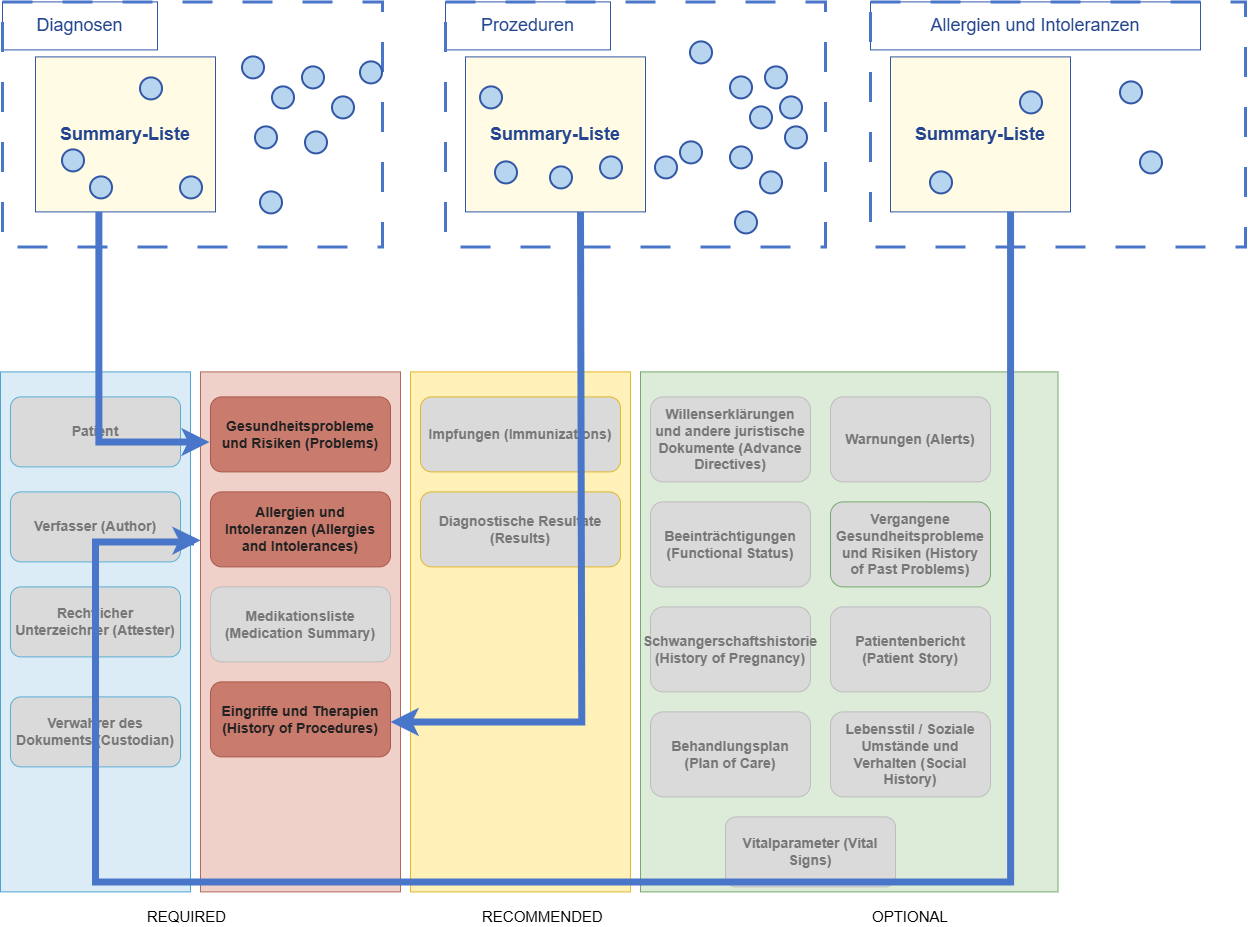

The diagram above was exported from draw.io. Its source (the exported page's mxGraphModel, read from the mxfile embedded in the PNG):
<mxGraphModel dx="2934" dy="1717" grid="1" gridSize="10" guides="1" tooltips="1" connect="1" arrows="1" fold="1" page="1" pageScale="1" pageWidth="1400" pageHeight="1050" math="0" shadow="0">
  <root>
    <mxCell id="0" />
    <mxCell id="1" parent="0" />
    <mxCell id="proc" parent="1" style="rounded=0;whiteSpace=wrap;html=1;strokeColor=#3157A6;fillColor=none;fontColor=#24458F;fontSize=18;" value="Prozeduren" vertex="1">
      <mxGeometry height="48" width="165" x="465" y="40" as="geometry" />
    </mxCell>
    <mxCell id="all" parent="1" style="rounded=0;whiteSpace=wrap;html=1;strokeColor=#3157A6;fillColor=none;fontColor=#24458F;fontSize=18;" value="Allergien und Intoleranzen" vertex="1">
      <mxGeometry height="48" width="330" x="890" y="40" as="geometry" />
    </mxCell>
    <mxCell id="diag" parent="1" style="rounded=0;whiteSpace=wrap;html=1;strokeColor=#3157A6;fillColor=none;fontColor=#24458F;fontSize=18;" value="Diagnosen" vertex="1">
      <mxGeometry height="48" width="155" x="22" y="40" as="geometry" />
    </mxCell>
    <mxCell id="box2" parent="1" style="rounded=0;whiteSpace=wrap;html=1;strokeColor=#4A76C9;fillColor=none;dashed=1;dashPattern=10 10;strokeWidth=3;" vertex="1">
      <mxGeometry height="245" width="380" x="465" y="40" as="geometry" />
    </mxCell>
    <mxCell id="box1" parent="1" style="rounded=0;whiteSpace=wrap;html=1;strokeColor=#4A76C9;fillColor=none;dashed=1;dashPattern=10 10;strokeWidth=3;fontStyle=1" vertex="1">
      <mxGeometry height="245" width="380" x="22" y="40" as="geometry" />
    </mxCell>
    <mxCell id="box3" parent="1" style="rounded=0;whiteSpace=wrap;html=1;strokeColor=#4A76C9;fillColor=none;dashed=1;dashPattern=10 10;strokeWidth=3;" vertex="1">
      <mxGeometry height="245" width="375" x="890" y="40" as="geometry" />
    </mxCell>
    <mxCell id="sum1" parent="1" style="rounded=0;whiteSpace=wrap;html=1;strokeColor=#3157A6;fillColor=#FFFBE5;fontColor=#24458F;fontSize=18;align=center;verticalAlign=middle;" value="&lt;b&gt;Summary-Liste&lt;/b&gt;" vertex="1">
      <mxGeometry height="155" width="180" x="55" y="95" as="geometry" />
    </mxCell>
    <mxCell id="sum2" parent="1" style="rounded=0;whiteSpace=wrap;html=1;strokeColor=#3157A6;fillColor=#FFFBE5;fontColor=#24458F;fontSize=18;align=center;verticalAlign=middle;" value="&lt;b&gt;Summary-Liste&lt;/b&gt;" vertex="1">
      <mxGeometry height="155" width="180" x="485" y="95" as="geometry" />
    </mxCell>
    <mxCell id="sum3" parent="1" style="rounded=0;whiteSpace=wrap;html=1;strokeColor=#3157A6;fillColor=#FFFBE5;fontColor=#24458F;fontSize=18;align=center;verticalAlign=middle;" value="&lt;b&gt;Summary-Liste&lt;/b&gt;" vertex="1">
      <mxGeometry height="155" width="180" x="910" y="95" as="geometry" />
    </mxCell>
    <mxCell id="d0" parent="1" style="ellipse;whiteSpace=wrap;html=1;strokeColor=#3157A6;fillColor=#B7D5EE;strokeWidth=2;" vertex="1">
      <mxGeometry height="22" width="22" x="82" y="188" as="geometry" />
    </mxCell>
    <mxCell id="d1" parent="1" style="ellipse;whiteSpace=wrap;html=1;strokeColor=#3157A6;fillColor=#B7D5EE;strokeWidth=2;" vertex="1">
      <mxGeometry height="22" width="22" x="110" y="215" as="geometry" />
    </mxCell>
    <mxCell id="d2" parent="1" style="ellipse;whiteSpace=wrap;html=1;strokeColor=#3157A6;fillColor=#B7D5EE;strokeWidth=2;" vertex="1">
      <mxGeometry height="22" width="22" x="160" y="116" as="geometry" />
    </mxCell>
    <mxCell id="d3" parent="1" style="ellipse;whiteSpace=wrap;html=1;strokeColor=#3157A6;fillColor=#B7D5EE;strokeWidth=2;" vertex="1">
      <mxGeometry height="22" width="22" x="200" y="215" as="geometry" />
    </mxCell>
    <mxCell id="d4" parent="1" style="ellipse;whiteSpace=wrap;html=1;strokeColor=#3157A6;fillColor=#B7D5EE;strokeWidth=2;" vertex="1">
      <mxGeometry height="22" width="22" x="262" y="95" as="geometry" />
    </mxCell>
    <mxCell id="d5" parent="1" style="ellipse;whiteSpace=wrap;html=1;strokeColor=#3157A6;fillColor=#B7D5EE;strokeWidth=2;" vertex="1">
      <mxGeometry height="22" width="22" x="292" y="125" as="geometry" />
    </mxCell>
    <mxCell id="d6" parent="1" style="ellipse;whiteSpace=wrap;html=1;strokeColor=#3157A6;fillColor=#B7D5EE;strokeWidth=2;" vertex="1">
      <mxGeometry height="22" width="22" x="322" y="105" as="geometry" />
    </mxCell>
    <mxCell id="d7" parent="1" style="ellipse;whiteSpace=wrap;html=1;strokeColor=#3157A6;fillColor=#B7D5EE;strokeWidth=2;" vertex="1">
      <mxGeometry height="22" width="22" x="352" y="135" as="geometry" />
    </mxCell>
    <mxCell id="d8" parent="1" style="ellipse;whiteSpace=wrap;html=1;strokeColor=#3157A6;fillColor=#B7D5EE;strokeWidth=2;" vertex="1">
      <mxGeometry height="22" width="22" x="380" y="100" as="geometry" />
    </mxCell>
    <mxCell id="d9" parent="1" style="ellipse;whiteSpace=wrap;html=1;strokeColor=#3157A6;fillColor=#B7D5EE;strokeWidth=2;" vertex="1">
      <mxGeometry height="22" width="22" x="275" y="165" as="geometry" />
    </mxCell>
    <mxCell id="d10" parent="1" style="ellipse;whiteSpace=wrap;html=1;strokeColor=#3157A6;fillColor=#B7D5EE;strokeWidth=2;" vertex="1">
      <mxGeometry height="22" width="22" x="325" y="170" as="geometry" />
    </mxCell>
    <mxCell id="p0" parent="1" style="ellipse;whiteSpace=wrap;html=1;strokeColor=#3157A6;fillColor=#B7D5EE;strokeWidth=2;" vertex="1">
      <mxGeometry height="22" width="22" x="500" y="125" as="geometry" />
    </mxCell>
    <mxCell id="p1" parent="1" style="ellipse;whiteSpace=wrap;html=1;strokeColor=#3157A6;fillColor=#B7D5EE;strokeWidth=2;" vertex="1">
      <mxGeometry height="22" width="22" x="515" y="200" as="geometry" />
    </mxCell>
    <mxCell id="p3" parent="1" style="ellipse;whiteSpace=wrap;html=1;strokeColor=#3157A6;fillColor=#B7D5EE;strokeWidth=2;" vertex="1">
      <mxGeometry height="22" width="22" x="570" y="205" as="geometry" />
    </mxCell>
    <mxCell id="p5" parent="1" style="ellipse;whiteSpace=wrap;html=1;strokeColor=#3157A6;fillColor=#B7D5EE;strokeWidth=2;" vertex="1">
      <mxGeometry height="22" width="22" x="620" y="195" as="geometry" />
    </mxCell>
    <mxCell id="p7" parent="1" style="ellipse;whiteSpace=wrap;html=1;strokeColor=#3157A6;fillColor=#B7D5EE;strokeWidth=2;" vertex="1">
      <mxGeometry height="22" width="22" x="675" y="195" as="geometry" />
    </mxCell>
    <mxCell id="p8" parent="1" style="ellipse;whiteSpace=wrap;html=1;strokeColor=#3157A6;fillColor=#B7D5EE;strokeWidth=2;" vertex="1">
      <mxGeometry height="22" width="22" x="700" y="180" as="geometry" />
    </mxCell>
    <mxCell id="p9" parent="1" style="ellipse;whiteSpace=wrap;html=1;strokeColor=#3157A6;fillColor=#B7D5EE;strokeWidth=2;" vertex="1">
      <mxGeometry height="22" width="22" x="750" y="115" as="geometry" />
    </mxCell>
    <mxCell id="p10" parent="1" style="ellipse;whiteSpace=wrap;html=1;strokeColor=#3157A6;fillColor=#B7D5EE;strokeWidth=2;" vertex="1">
      <mxGeometry height="22" width="22" x="785" y="105" as="geometry" />
    </mxCell>
    <mxCell id="p11" parent="1" style="ellipse;whiteSpace=wrap;html=1;strokeColor=#3157A6;fillColor=#B7D5EE;strokeWidth=2;" vertex="1">
      <mxGeometry height="22" width="22" x="800" y="135" as="geometry" />
    </mxCell>
    <mxCell id="p12" parent="1" style="ellipse;whiteSpace=wrap;html=1;strokeColor=#3157A6;fillColor=#B7D5EE;strokeWidth=2;" vertex="1">
      <mxGeometry height="22" width="22" x="770" y="145" as="geometry" />
    </mxCell>
    <mxCell id="p13" parent="1" style="ellipse;whiteSpace=wrap;html=1;strokeColor=#3157A6;fillColor=#B7D5EE;strokeWidth=2;" vertex="1">
      <mxGeometry height="22" width="22" x="805" y="165" as="geometry" />
    </mxCell>
    <mxCell id="p14" parent="1" style="ellipse;whiteSpace=wrap;html=1;strokeColor=#3157A6;fillColor=#B7D5EE;strokeWidth=2;" vertex="1">
      <mxGeometry height="22" width="22" x="750" y="185" as="geometry" />
    </mxCell>
    <mxCell id="p15" parent="1" style="ellipse;whiteSpace=wrap;html=1;strokeColor=#3157A6;fillColor=#B7D5EE;strokeWidth=2;" vertex="1">
      <mxGeometry height="22" width="22" x="780" y="210" as="geometry" />
    </mxCell>
    <mxCell id="p17" parent="1" style="ellipse;whiteSpace=wrap;html=1;strokeColor=#3157A6;fillColor=#B7D5EE;strokeWidth=2;" vertex="1">
      <mxGeometry height="22" width="22" x="755" y="250" as="geometry" />
    </mxCell>
    <mxCell id="adminCol" parent="1" style="rounded=0;whiteSpace=wrap;html=1;strokeColor=#4EA3D1;fillColor=#DCECF6;" vertex="1">
      <mxGeometry height="520" width="190" x="20" y="410" as="geometry" />
    </mxCell>
    <mxCell id="reqCol" parent="1" style="rounded=0;whiteSpace=wrap;html=1;strokeColor=#B56A5D;fillColor=#F0D1C9;" vertex="1">
      <mxGeometry height="520" width="200" x="220" y="410" as="geometry" />
    </mxCell>
    <mxCell id="recCol" parent="1" style="rounded=0;whiteSpace=wrap;html=1;strokeColor=#E2B82D;fillColor=#FFF1B8;" vertex="1">
      <mxGeometry height="520" width="220" x="430" y="410" as="geometry" />
    </mxCell>
    <mxCell id="optCol" parent="1" style="rounded=0;whiteSpace=wrap;html=1;strokeColor=#76A96F;fillColor=#DCECD8;" vertex="1">
      <mxGeometry height="520" width="417.5" x="660" y="410" as="geometry" />
    </mxCell>
    <mxCell id="adm0" parent="1" style="rounded=1;whiteSpace=wrap;html=1;strokeColor=#5BAED3;fillColor=#DADADA;fontColor=#777777;fontSize=14;fontStyle=1;spacing=5;" value="Patient" vertex="1">
      <mxGeometry height="70" width="170" x="30" y="435" as="geometry" />
    </mxCell>
    <mxCell id="adm1" parent="1" style="rounded=1;whiteSpace=wrap;html=1;strokeColor=#5BAED3;fillColor=#DADADA;fontColor=#777777;fontSize=14;fontStyle=1;spacing=5;" value="Verfasser (Author)" vertex="1">
      <mxGeometry height="70" width="170" x="30" y="530" as="geometry" />
    </mxCell>
    <mxCell id="adm2" parent="1" style="rounded=1;whiteSpace=wrap;html=1;strokeColor=#5BAED3;fillColor=#DADADA;fontColor=#777777;fontSize=14;fontStyle=1;spacing=5;" value="Rechtlicher Unterzeichner (Attester)" vertex="1">
      <mxGeometry height="70" width="170" x="30" y="625" as="geometry" />
    </mxCell>
    <mxCell id="adm3" parent="1" style="rounded=1;whiteSpace=wrap;html=1;strokeColor=#5BAED3;fillColor=#DADADA;fontColor=#777777;fontSize=14;fontStyle=1;spacing=5;" value="Verwahrer des Dokuments (Custodian)" vertex="1">
      <mxGeometry height="70" width="170" x="30" y="735" as="geometry" />
    </mxCell>
    <mxCell id="req1" parent="1" style="rounded=1;whiteSpace=wrap;html=1;strokeColor=#A9584B;fillColor=#C97C6D;fontColor=#222;fontSize=14;fontStyle=1;spacing=5;" value="Gesundheitsprobleme und Risiken (Problems)" vertex="1">
      <mxGeometry height="75" width="180" x="230" y="435" as="geometry" />
    </mxCell>
    <mxCell id="allReq" parent="1" style="rounded=1;whiteSpace=wrap;html=1;strokeColor=#A9584B;fillColor=#C97C6D;fontColor=#222;fontSize=14;fontStyle=1;spacing=5;" value="Allergien und Intoleranzen (Allergies and Intolerances)" vertex="1">
      <mxGeometry height="75" width="180" x="230" y="530" as="geometry" />
    </mxCell>
    <mxCell id="med" parent="1" style="rounded=1;whiteSpace=wrap;html=1;strokeColor=#BDBDBD;fillColor=#DADADA;fontColor=#777;fontSize=14;fontStyle=1;spacing=5;" value="Medikationsliste (Medication Summary)" vertex="1">
      <mxGeometry height="75" width="180" x="230" y="625" as="geometry" />
    </mxCell>
    <mxCell id="procReq" parent="1" style="rounded=1;whiteSpace=wrap;html=1;strokeColor=#A9584B;fillColor=#C97C6D;fontColor=#222;fontSize=14;fontStyle=1;spacing=5;" value="Eingriffe und Therapien (History of Procedures)" vertex="1">
      <mxGeometry height="75" width="180" x="230" y="720" as="geometry" />
    </mxCell>
    <mxCell id="imm" parent="1" style="rounded=1;whiteSpace=wrap;html=1;strokeColor=#E0B62D;fillColor=#DADADA;fontColor=#777777;fontSize=14;fontStyle=1;spacing=5;fontFamily=Helvetica;align=center;verticalAlign=middle;" value="Impfungen (Immunizations)" vertex="1">
      <mxGeometry height="75" width="200" x="440" y="435" as="geometry" />
    </mxCell>
    <mxCell id="results" parent="1" style="rounded=1;whiteSpace=wrap;html=1;strokeColor=#E0B62D;fillColor=#DADADA;fontColor=#777777;fontSize=14;fontStyle=1;spacing=5;" value="Diagnostische Resultate (Results)" vertex="1">
      <mxGeometry height="75" width="200" x="440" y="530" as="geometry" />
    </mxCell>
    <mxCell id="adv" parent="1" style="rounded=1;whiteSpace=wrap;html=1;strokeColor=#BDBDBD;fillColor=#DADADA;fontColor=#777;fontSize=14;fontStyle=1;spacing=5;" value="Willenserklärungen und andere juristische Dokumente (Advance Directives)" vertex="1">
      <mxGeometry height="85" width="160" x="670" y="435" as="geometry" />
    </mxCell>
    <mxCell id="alerts" parent="1" style="rounded=1;whiteSpace=wrap;html=1;strokeColor=#BDBDBD;fillColor=#DADADA;fontColor=#777;fontSize=14;fontStyle=1;spacing=5;" value="Warnungen (Alerts)" vertex="1">
      <mxGeometry height="85" width="160" x="850" y="435" as="geometry" />
    </mxCell>
    <mxCell id="func" parent="1" style="rounded=1;whiteSpace=wrap;html=1;strokeColor=#BDBDBD;fillColor=#DADADA;fontColor=#777;fontSize=14;fontStyle=1;spacing=5;" value="Beeinträchtigungen (Functional Status)" vertex="1">
      <mxGeometry height="85" width="160" x="670" y="540" as="geometry" />
    </mxCell>
    <mxCell id="past" parent="1" style="rounded=1;whiteSpace=wrap;html=1;strokeColor=#75A96E;fillColor=light-dark(#dadada, #295a0d);fontColor=light-dark(#777777, #ededed);fontSize=14;fontStyle=1;spacing=5;labelBorderColor=none;textShadow=0;" value="&lt;span&gt;Vergangene Gesundheitsprobleme und Risiken (History of Past Problems)&lt;/span&gt;" vertex="1">
      <mxGeometry height="85" width="160" x="850" y="540" as="geometry" />
    </mxCell>
    <mxCell id="preg" parent="1" style="rounded=1;whiteSpace=wrap;html=1;strokeColor=#BDBDBD;fillColor=#DADADA;fontColor=#777;fontSize=14;fontStyle=1;spacing=5;" value="Schwangerschaftshistorie (History of Pregnancy)" vertex="1">
      <mxGeometry height="85" width="160" x="670" y="645" as="geometry" />
    </mxCell>
    <mxCell id="story" parent="1" style="rounded=1;whiteSpace=wrap;html=1;strokeColor=#BDBDBD;fillColor=#DADADA;fontColor=#777;fontSize=14;fontStyle=1;spacing=5;" value="Patientenbericht (Patient Story)" vertex="1">
      <mxGeometry height="85" width="160" x="850" y="645" as="geometry" />
    </mxCell>
    <mxCell id="plan" parent="1" style="rounded=1;whiteSpace=wrap;html=1;strokeColor=#BDBDBD;fillColor=#DADADA;fontColor=#777;fontSize=14;fontStyle=1;spacing=5;" value="Behandlungsplan (Plan of Care)" vertex="1">
      <mxGeometry height="85" width="160" x="670" y="750" as="geometry" />
    </mxCell>
    <mxCell id="social" parent="1" style="rounded=1;whiteSpace=wrap;html=1;strokeColor=#BDBDBD;fillColor=#DADADA;fontColor=#777;fontSize=14;fontStyle=1;spacing=5;" value="Lebensstil / Soziale Umstände und Verhalten (Social History)" vertex="1">
      <mxGeometry height="85" width="160" x="850" y="750" as="geometry" />
    </mxCell>
    <mxCell id="vitals" parent="1" style="rounded=1;whiteSpace=wrap;html=1;strokeColor=#BDBDBD;fillColor=#DADADA;fontColor=#777;fontSize=14;fontStyle=1;spacing=5;" value="Vitalparameter (Vital Signs)" vertex="1">
      <mxGeometry height="70" width="170" x="745" y="855" as="geometry" />
    </mxCell>
    <mxCell id="requiredLabel" parent="1" style="text;html=1;strokeColor=none;fillColor=none;fontSize=15;" value="REQUIRED" vertex="1">
      <mxGeometry height="25" width="70" x="165" y="940" as="geometry" />
    </mxCell>
    <mxCell id="recommendedLabel" parent="1" style="text;html=1;strokeColor=none;fillColor=none;fontSize=15;" value="RECOMMENDED" vertex="1">
      <mxGeometry height="25" width="100" x="500" y="940" as="geometry" />
    </mxCell>
    <mxCell id="optionalLabel" parent="1" style="text;html=1;strokeColor=none;fillColor=none;fontSize=15;" value="OPTIONAL" vertex="1">
      <mxGeometry height="25" width="80" x="890" y="940" as="geometry" />
    </mxCell>
    <mxCell id="C4wIt0l-TUZeniDyMsFx-9" edge="1" parent="1" source="box1" style="edgeStyle=orthogonalEdgeStyle;rounded=0;orthogonalLoop=1;jettySize=auto;html=1;innerLoopWaypoints=1;exitX=0.5;exitY=1;exitDx=0;exitDy=0;" target="box1">
      <mxGeometry relative="1" as="geometry" />
    </mxCell>
    <mxCell id="C4wIt0l-TUZeniDyMsFx-14" edge="1" parent="1" style="edgeStyle=orthogonalEdgeStyle;rounded=0;orthogonalLoop=1;jettySize=auto;html=1;curved=0;strokeWidth=7;strokeColor=#4A76C9;">
      <mxGeometry relative="1" as="geometry">
        <Array as="points">
          <mxPoint x="118.43" y="480.14" />
        </Array>
        <mxPoint x="118.43" y="250" as="sourcePoint" />
        <mxPoint x="229.14" y="480.16" as="targetPoint" />
      </mxGeometry>
    </mxCell>
    <mxCell id="C4wIt0l-TUZeniDyMsFx-15" edge="1" parent="1" style="edgeStyle=orthogonalEdgeStyle;rounded=0;orthogonalLoop=1;jettySize=auto;html=1;exitX=0.25;exitY=1;exitDx=0;exitDy=0;curved=0;strokeWidth=7;strokeColor=#4A76C9;" target="procReq">
      <mxGeometry relative="1" as="geometry">
        <Array as="points">
          <mxPoint x="601.29" y="760" />
        </Array>
        <mxPoint x="600" y="250" as="sourcePoint" />
        <mxPoint x="721.25" y="480" as="targetPoint" />
      </mxGeometry>
    </mxCell>
    <mxCell id="C4wIt0l-TUZeniDyMsFx-29" edge="1" parent="1" source="sum3" style="edgeStyle=orthogonalEdgeStyle;rounded=0;orthogonalLoop=1;jettySize=auto;html=1;curved=0;strokeWidth=7;strokeColor=#4A76C9;entryX=0;entryY=0.324;entryDx=0;entryDy=0;entryPerimeter=0;exitX=0.667;exitY=0.999;exitDx=0;exitDy=0;exitPerimeter=0;" target="reqCol">
      <mxGeometry relative="1" as="geometry">
        <Array as="points">
          <mxPoint x="1030.14" y="920" />
          <mxPoint x="115" y="920" />
          <mxPoint x="115" y="580" />
          <mxPoint x="210" y="580" />
          <mxPoint x="210" y="578.57" />
        </Array>
        <mxPoint x="1030" y="260" as="sourcePoint" />
        <mxPoint x="132" y="889.7814285714285" as="targetPoint" />
      </mxGeometry>
    </mxCell>
    <mxCell id="C4wIt0l-TUZeniDyMsFx-36" parent="1" style="ellipse;whiteSpace=wrap;html=1;strokeColor=#3157A6;fillColor=#B7D5EE;strokeWidth=2;" vertex="1">
      <mxGeometry height="22" width="22" x="1040" y="130" as="geometry" />
    </mxCell>
    <mxCell id="C4wIt0l-TUZeniDyMsFx-38" parent="1" style="ellipse;whiteSpace=wrap;html=1;strokeColor=#3157A6;fillColor=#B7D5EE;strokeWidth=2;" vertex="1">
      <mxGeometry height="22" width="22" x="950" y="210" as="geometry" />
    </mxCell>
    <mxCell id="C4wIt0l-TUZeniDyMsFx-39" parent="1" style="ellipse;whiteSpace=wrap;html=1;strokeColor=#3157A6;fillColor=#B7D5EE;strokeWidth=2;" vertex="1">
      <mxGeometry height="22" width="22" x="1160" y="190" as="geometry" />
    </mxCell>
    <mxCell id="C4wIt0l-TUZeniDyMsFx-40" parent="1" style="ellipse;whiteSpace=wrap;html=1;strokeColor=#3157A6;fillColor=#B7D5EE;strokeWidth=2;" vertex="1">
      <mxGeometry height="22" width="22" x="1140" y="120" as="geometry" />
    </mxCell>
    <mxCell id="C4wIt0l-TUZeniDyMsFx-41" parent="1" style="ellipse;whiteSpace=wrap;html=1;strokeColor=#3157A6;fillColor=#B7D5EE;strokeWidth=2;" vertex="1">
      <mxGeometry height="22" width="22" x="280" y="230" as="geometry" />
    </mxCell>
    <mxCell id="C4wIt0l-TUZeniDyMsFx-42" parent="1" style="ellipse;whiteSpace=wrap;html=1;strokeColor=#3157A6;fillColor=#B7D5EE;strokeWidth=2;" vertex="1">
      <mxGeometry height="22" width="22" x="710" y="80" as="geometry" />
    </mxCell>
  </root>
</mxGraphModel>